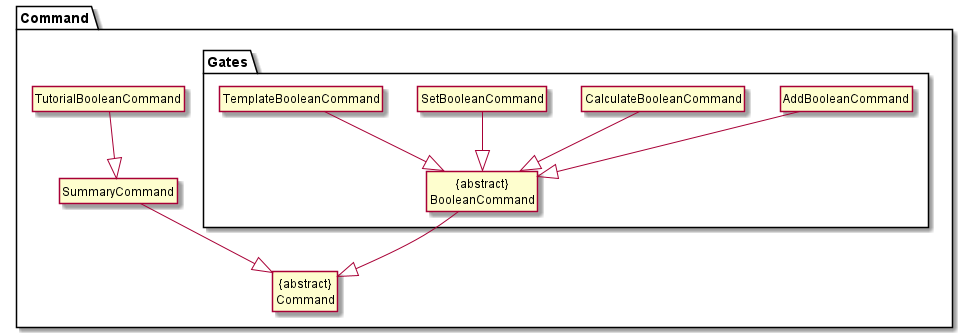

The diagram above was rendered by PlantUML. Its source (embedded in the PNG):
@startuml
!include style.puml

hide member

package Command {

class "{abstract}\nCommand" as Command
class "SummaryCommand" as Summary
class "TutorialBooleanCommand" as Tutorial

package Gates {
    class "{abstract}\nBooleanCommand" as Bool
    class "AddBooleanCommand" as Add
    class "CalculateBooleanCommand" as Calc
    class "SetBooleanCommand" as Set
    class "TemplateBooleanCommand" as Template
}
}

Bool --|> Command
Add --|> Bool
Set --|> Bool
Template --|> Bool
Calc --|> Bool
Summary --|> Command
Tutorial --|> Summary

@enduml